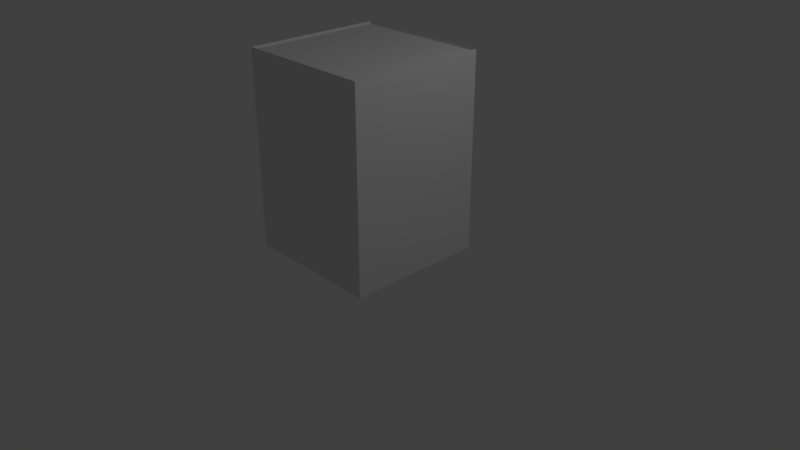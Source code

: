 # Source: 2pisos.blend  (saved by Blender 2.79.0; exported with 4.5.12 LTS)
import bpy
from mathutils import Matrix  # noqa: F401  (used for matrix-valued properties, if any)

bpy.ops.wm.read_factory_settings(use_empty=True)
scene = bpy.context.scene
scene.name = 'Scene'

# ---- collections
col_collection_1 = bpy.data.collections.new('Collection 1'); scene.collection.children.link(col_collection_1)

# ---- materials (node trees are filled in below, after node groups)
mat_material = bpy.data.materials.new('Material')
mat_material.alpha_threshold = 0.0
mat_material.use_transparent_shadow = False
mat_material.roughness = 0.5
mat_material.line_color = (0.0, 0.0, 0.0, 1.0)

# ---- material node trees

# ---- world
world_world = bpy.data.worlds.new('World'); scene.world = world_world
world_world.color = (0.05088, 0.05088, 0.05088)
world_world.use_sun_shadow = False
world_world.sun_shadow_jitter_overblur = 0.0
world_world.cycles.sampling_method = 'MANUAL'

# ---- cameras
cam_camera = bpy.data.cameras.new('Camera')
cam_camera.clip_end = 100.0
cam_camera.lens = 35.0
cam_camera.sensor_width = 32.0
cam_camera.sensor_height = 18.0
cam_camera.ortho_scale = 7.314
cam_camera.dof.focus_distance = 0.0
cam_camera.dof.aperture_fstop = 128.0

# ---- lights
light_lamp = bpy.data.lights.new('Lamp', 'POINT')
light_lamp.transmission_factor = 0.0
light_lamp.cutoff_distance = 30.0
light_lamp.energy = 100.0
light_lamp.shadow_buffer_clip_start = 1.001
light_lamp.shadow_soft_size = 0.1
light_lamp.shadow_maximum_resolution = 0.006
light_lamp.use_absolute_resolution = True

# ---- meshes
me_cube = bpy.data.meshes.new('Cube')
me_cube.from_pydata([(0.9852, 0.9767, -1.091e-05), (0.9852, -1.023, -1.091e-05), (-1.015, -1.023, -1.091e-05), (-1.015, 0.9767, -1.091e-05), (0.9852, 0.9767, 0.476), (0.9852, -1.023, 0.476), (-1.015, -1.023, 0.476), (-1.015, 0.9767, 0.476), (0.9852, 0.9767, 0.9957), (0.9852, -1.023, 0.9957), (-1.015, 0.9767, 0.9957), (-1.015, -1.023, 0.9957), (0.9852, 0.9767, 1.466), (0.9852, -1.023, 1.466), (-1.015, 0.9767, 1.466), (-1.015, -1.023, 1.466), (0.9852, 0.9767, 1.985), (0.9852, -1.023, 1.985), (-1.015, 0.9767, 1.985), (-1.015, -1.023, 1.985), (0.9852, 0.9767, 2.448), (0.9852, -1.023, 2.448), (-1.015, 0.9767, 2.448), (-1.015, -1.023, 2.448), (0.9852, 0.9767, 2.834), (0.9852, -1.023, 2.834), (-1.015, 0.9767, 2.834), (-1.015, -1.023, 2.834), (0.9852, 0.9767, 3.203), (0.9852, -1.023, 3.203), (-1.015, 0.9767, 3.203), (-1.015, -1.023, 3.203), (0.9852, 0.9767, 3.163), (0.9852, -1.023, 3.163), (-1.015, 0.9767, 3.163), (-1.015, -1.023, 3.163)], [], [(0, 1, 2, 3), (6, 5, 9, 11), (0, 4, 5, 1), (1, 5, 6, 2), (2, 6, 7, 3), (4, 0, 3, 7), (11, 9, 13, 15), (5, 4, 8, 9), (7, 6, 11, 10), (4, 7, 10, 8), (14, 15, 19, 18), (9, 8, 12, 13), (10, 11, 15, 14), (8, 10, 14, 12), (19, 17, 21, 23), (12, 14, 18, 16), (15, 13, 17, 19), (13, 12, 16, 17), (23, 21, 25, 27), (17, 16, 20, 21), (18, 19, 23, 22), (16, 18, 22, 20), (26, 27, 31, 30), (21, 20, 24, 25), (22, 23, 27, 26), (20, 22, 26, 24), (24, 26, 30, 28), (27, 25, 29, 31), (25, 24, 28, 29), (32, 34, 35, 33)])
_uv = me_cube.uv_layers.new(name='UVMap')
_uv.uv.foreach_set('vector', [0.5022, 0.2454, 0.619, 0.02316, 0.5963, 0.2708, 0.5414, 0.2849, 9.864e-05, 0.1487, 0.9734, 0.1487, 0.9734, 0.3108, 9.875e-05, 0.3108, 0.9734, 9.864e-05, 0.9734, 0.1487, 9.864e-05, 0.1487, 9.882e-05, 9.864e-05, 0.9734, 9.864e-05, 0.9734, 0.1487, 9.864e-05, 0.1487, 9.875e-05, 9.864e-05, 0.9734, 9.864e-05, 0.9734, 0.1487, 9.885e-05, 0.1487, 9.864e-05, 9.868e-05, 9.878e-05, 0.1487, 9.864e-05, 9.954e-05, 0.9734, 9.864e-05, 0.9734, 0.1487, 9.875e-05, 0.3108, 0.9734, 0.3108, 0.9734, 0.4577, 9.875e-05, 0.4577, 9.864e-05, 0.1487, 0.9734, 0.1487, 0.9734, 0.3108, 9.864e-05, 0.3108, 9.885e-05, 0.1487, 0.9734, 0.1487, 0.9734, 0.3108, 9.892e-05, 0.3108, 9.878e-05, 0.1487, 0.9734, 0.1487, 0.9734, 0.3108, 9.906e-05, 0.3108, 9.895e-05, 0.4577, 0.9734, 0.4577, 0.9734, 0.6196, 9.902e-05, 0.6196, 9.864e-05, 0.3108, 0.9734, 0.3108, 0.9734, 0.4577, 9.864e-05, 0.4577, 9.892e-05, 0.3108, 0.9734, 0.3108, 0.9734, 0.4577, 9.895e-05, 0.4577, 9.906e-05, 0.3108, 0.9734, 0.3108, 0.9734, 0.4577, 9.937e-05, 0.4577, 9.882e-05, 0.6196, 0.9734, 0.6196, 0.9734, 0.7641, 9.885e-05, 0.7641, 9.937e-05, 0.4577, 0.9734, 0.4577, 0.9734, 0.6196, 9.957e-05, 0.6196, 9.875e-05, 0.4577, 0.9734, 0.4577, 0.9734, 0.6196, 9.882e-05, 0.6196, 9.864e-05, 0.4577, 0.9734, 0.4577, 0.9734, 0.6196, 9.875e-05, 0.6196, 9.885e-05, 0.7641, 0.9734, 0.7641, 0.9734, 0.8845, 9.885e-05, 0.8845, 9.875e-05, 0.6196, 0.9734, 0.6196, 0.9734, 0.7641, 9.882e-05, 0.7641, 9.902e-05, 0.6196, 0.9734, 0.6196, 0.9734, 0.7641, 9.913e-05, 0.7641, 9.957e-05, 0.6196, 0.9734, 0.6196, 0.9734, 0.7641, 9.982e-05, 0.7641, 9.913e-05, 0.8845, 0.9734, 0.8845, 0.9734, 0.9999, 9.916e-05, 0.9999, 9.882e-05, 0.7641, 0.9734, 0.7641, 0.9734, 0.8845, 9.875e-05, 0.8845, 9.913e-05, 0.7641, 0.9734, 0.7641, 0.9734, 0.8845, 9.913e-05, 0.8845, 9.982e-05, 0.7641, 0.9734, 0.7641, 0.9734, 0.8845, 9.988e-05, 0.8845, 9.988e-05, 0.8845, 0.9734, 0.8845, 0.9734, 0.9999, 9.988e-05, 0.9999, 9.885e-05, 0.8845, 0.9734, 0.8845, 0.9734, 0.9999, 9.882e-05, 0.9999, 9.875e-05, 0.8845, 0.9734, 0.8845, 0.9734, 0.9999, 9.864e-05, 0.9999, 0.9999, 0.6413, 8.028e-05, 0.6413, 8.007e-05, 8.028e-05, 0.9999, 8.007e-05])
me_cube.materials.append(mat_material)
me_cube.use_remesh_preserve_volume = False
me_cube.use_remesh_preserve_attributes = False
me_cube.use_mirror_vertex_groups = False
me_cube.update()
arm_armature_001 = bpy.data.armatures.new('Armature.001')  # bones are not reproduced

# ---- objects
ob_armature = bpy.data.objects.new('Armature', arm_armature_001)
ob_cube = bpy.data.objects.new('Cube', me_cube)
ob_lamp = bpy.data.objects.new('Lamp', light_lamp)
ob_camera = bpy.data.objects.new('Camera', cam_camera)

# ---- transforms, parenting, visibility, modifiers, constraints
ob_armature.location = (0.0, 0.0, 0.0)
ob_armature.scale = (1.0, 1.0, 0.8774)
ob_armature.show_in_front = True
ob_armature.lineart.crease_threshold = 0.0
ob_cube.parent = ob_armature
ob_cube.location = (0.0, 0.0, 0.1329)
ob_cube.scale = (0.9153, 0.9153, 0.9153)
ob_cube.lock_rotations_4d = False
ob_cube.empty_display_type = 'ARROWS'
ob_cube.lineart.crease_threshold = 0.0
_vg = ob_cube.vertex_groups.new(name='Bone')
for _i, _w in zip([0, 1, 2, 3, 4, 5, 6, 7, 8, 9, 10, 11, 12, 13, 14, 15, 16, 17, 18, 19, 20, 21, 22, 23, 24, 25, 26, 27], [0.8232, 0.8286, 0.8151, 0.83, 0.7271, 0.7268, 0.7198, 0.729, 0.4829, 0.4837, 0.4842, 0.4819, 0.2451, 0.2488, 0.2478, 0.25, 0.1133, 0.1166, 0.1156, 0.1182, 0.04811, 0.05132, 0.05055, 0.0526, 0.007461, 0.01054, 0.009445, 0.0125]): _vg.add([_i], _w, 'REPLACE')
_vg = ob_cube.vertex_groups.new(name='Bone.001')
for _i, _w in zip([0, 1, 2, 3, 4, 5, 6, 7, 8, 9, 10, 11, 12, 13, 14, 15, 16, 17, 18, 19, 20, 21, 22, 23, 24, 25, 26, 27, 28, 29, 30, 31, 32, 33, 34, 35], [0.1799, 0.1998, 0.2204, 0.2042, 0.2655, 0.322, 0.3388, 0.3305, 0.4817, 0.6162, 0.6345, 0.6363, 0.6443, 0.7147, 0.7429, 0.7212, 0.6599, 0.694, 0.7281, 0.6314, 0.5559, 0.5651, 0.5873, 0.2881, 0.374, 0.3603, 0.3327, 0.1466, 0.2628, 0.2423, 0.1971, 0.08037, 0.1527, 0.135, 0.08345, 0.06454]): _vg.add([_i], _w, 'REPLACE')
_vg = ob_cube.vertex_groups.new(name='Bone.002')
for _i, _w in zip([0, 1, 2, 3, 4, 5, 6, 7, 8, 9, 10, 11, 12, 13, 14, 15, 16, 17, 18, 19, 20, 21, 22, 23, 24, 25, 26, 27, 28, 29, 30, 31, 32, 33, 34, 35], [0.1597, 0.1542, 0.166, 0.1531, 0.2466, 0.2458, 0.2514, 0.2443, 0.4675, 0.4645, 0.4649, 0.4648, 0.6363, 0.6294, 0.6316, 0.6262, 0.6291, 0.6224, 0.6246, 0.6189, 0.4479, 0.4457, 0.4464, 0.4449, 0.2616, 0.2631, 0.2624, 0.2649, 0.159, 0.1609, 0.1599, 0.164, 0.0734, 0.07204, 0.0714, 0.07793]): _vg.add([_i], _w, 'REPLACE')
_vg = ob_cube.vertex_groups.new(name='Bone.003')
for _i, _w in zip([4, 5, 6, 7, 8, 9, 10, 11, 12, 13, 14, 15, 16, 17, 18, 19, 20, 21, 22, 23, 24, 25, 26, 27, 28, 29, 30, 31, 32, 33, 34, 35], [0.002561, 0.004757, 0.007472, 0.003564, 0.04919, 0.05178, 0.05093, 0.05334, 0.1186, 0.1218, 0.1206, 0.1237, 0.2576, 0.261, 0.2598, 0.2629, 0.503, 0.503, 0.5031, 0.5025, 0.7097, 0.7067, 0.7079, 0.7038, 0.8235, 0.8206, 0.822, 0.8167, 0.9184, 0.9197, 0.9205, 0.913]): _vg.add([_i], _w, 'REPLACE')
_m = ob_cube.modifiers.new('Armature', 'ARMATURE')
_m = ob_cube.modifiers.new('Armature.001', 'ARMATURE')
_m.object = ob_armature
ob_lamp.location = (4.076, 1.005, 5.904)
ob_lamp.rotation_euler = (0.6503, 0.05522, 1.866)
ob_lamp.lock_rotations_4d = False
ob_lamp.empty_display_type = 'ARROWS'
ob_lamp.color = (0.0, 0.0, 0.0, 0.0)
ob_lamp.lineart.crease_threshold = 0.0
ob_camera.location = (7.481, -6.508, 5.344)
ob_camera.rotation_euler = (1.109, 0.0, 0.8149)
ob_camera.lock_rotations_4d = False
ob_camera.empty_display_type = 'ARROWS'
ob_camera.color = (0.0, 0.0, 0.0, 0.0)
ob_camera.display_type = 'WIRE'
ob_camera.lineart.crease_threshold = 0.0

# ---- collection membership
col_collection_1.objects.link(ob_armature)
col_collection_1.objects.link(ob_cube)
col_collection_1.objects.link(ob_lamp)
col_collection_1.objects.link(ob_camera)

# ---- scene / render settings (as saved in the file)
scene.camera = ob_camera
scene.frame_start = 1; scene.frame_end = 250; scene.frame_set(1)
scene.render.engine = 'BLENDER_EEVEE_NEXT'
scene.render.resolution_percentage = 50
scene.render.dither_intensity = 0.0
scene.cycles.use_denoising = False
scene.cycles.samples = 128
scene.cycles.sampling_pattern = 'TABULATED_SOBOL'
scene.cycles.use_adaptive_sampling = False
scene.cycles.use_light_tree = False
scene.cycles.blur_glossy = 0.0
scene.cycles.sample_clamp_indirect = 0.0
scene.view_settings.view_transform = 'Standard'
bpy.context.view_layer.update()
